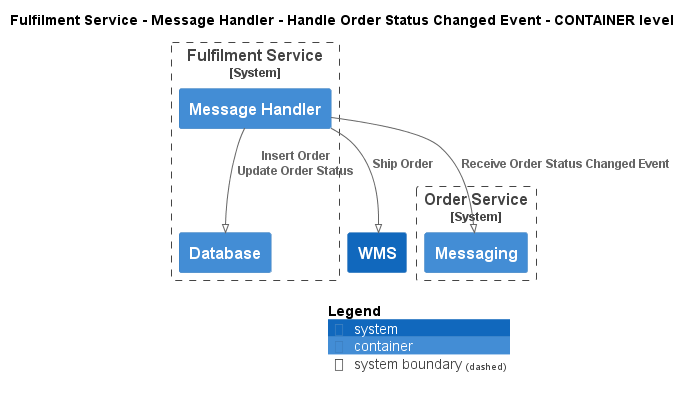

The diagram above was rendered by PlantUML. Its source (embedded in the PNG):
@startuml
!pragma layout smetana
!include ..\..\..\..\..\..\.c4s\C4_Container.puml

AddElementTag("state:new", $bgColor=green, $fontColor=#ffffff, $borderColor=green, $shadowing="False")
AddElementTag("state:changed", $bgColor=orange, $fontColor=#ffffff, $borderColor=orange, $shadowing="False")
AddElementTag("state:removed", $bgColor=red, $fontColor=#ffffff, $borderColor=red, $shadowing="False")

AddRelTag("state:new", $textColor=green, $lineColor=green)
AddRelTag("state:changed", $textColor=orange, $lineColor=orange)
AddRelTag("state:removed", $textColor=red, $lineColor=red)

SHOW_PERSON_PORTRAIT()
LAYOUT_TOP_DOWN()

skinparam linetype polyline

title Fulfilment Service - Message Handler - Handle Order Status Changed Event - CONTAINER level


System_Boundary(ECommercePlatform.SoftwareSystems.FulfilmentService, "Fulfilment Service") {
    Container(ECommercePlatform.SoftwareSystems.FulfilmentService.Containers.MessageHandler, "Message Handler", "", "")
    Container(ECommercePlatform.SoftwareSystems.FulfilmentService.Containers.Database, "Database", "", "")
}

System_Boundary(ECommercePlatform.SoftwareSystems.OrderService, "Order Service") {
    Container(ECommercePlatform.SoftwareSystems.OrderService.Containers.Messaging, "Messaging", "", "")
}
System(ECommercePlatform.SoftwareSystems.WMS, "WMS", "")

Rel(ECommercePlatform.SoftwareSystems.FulfilmentService.Containers.MessageHandler, ECommercePlatform.SoftwareSystems.OrderService.Containers.Messaging, "Receive Order Status Changed Event")
Rel(ECommercePlatform.SoftwareSystems.FulfilmentService.Containers.MessageHandler, ECommercePlatform.SoftwareSystems.FulfilmentService.Containers.Database, "Insert Order\nUpdate Order Status")
Rel(ECommercePlatform.SoftwareSystems.FulfilmentService.Containers.MessageHandler, ECommercePlatform.SoftwareSystems.WMS, "Ship Order")


SHOW_LEGEND()
@enduml